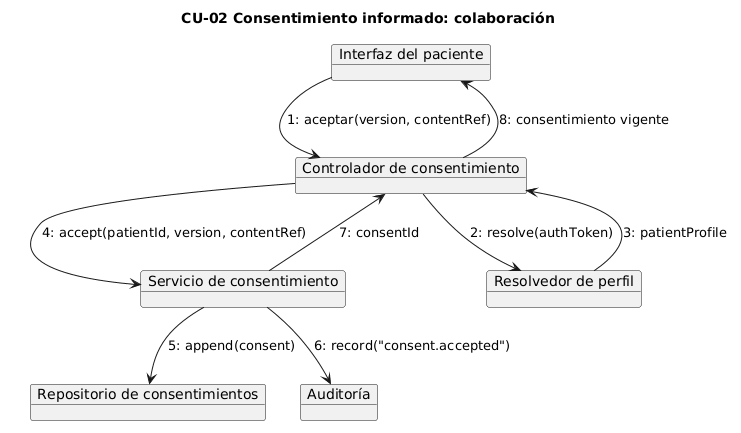

The diagram above was rendered by PlantUML. Its source (embedded in the PNG):
@startuml
title CU-02 Consentimiento informado: colaboración

object "Interfaz del paciente" as ui
object "Controlador de consentimiento" as ctrl
object "Servicio de consentimiento" as svc
object "Repositorio de consentimientos" as repo
object "Resolvedor de perfil" as profile
object "Auditoría" as audit

ui --> ctrl : 1: aceptar(version, contentRef)
ctrl --> profile : 2: resolve(authToken)
profile --> ctrl : 3: patientProfile
ctrl --> svc : 4: accept(patientId, version, contentRef)
svc --> repo : 5: append(consent)
svc --> audit : 6: record("consent.accepted")
svc --> ctrl : 7: consentId
ctrl --> ui : 8: consentimiento vigente
@enduml